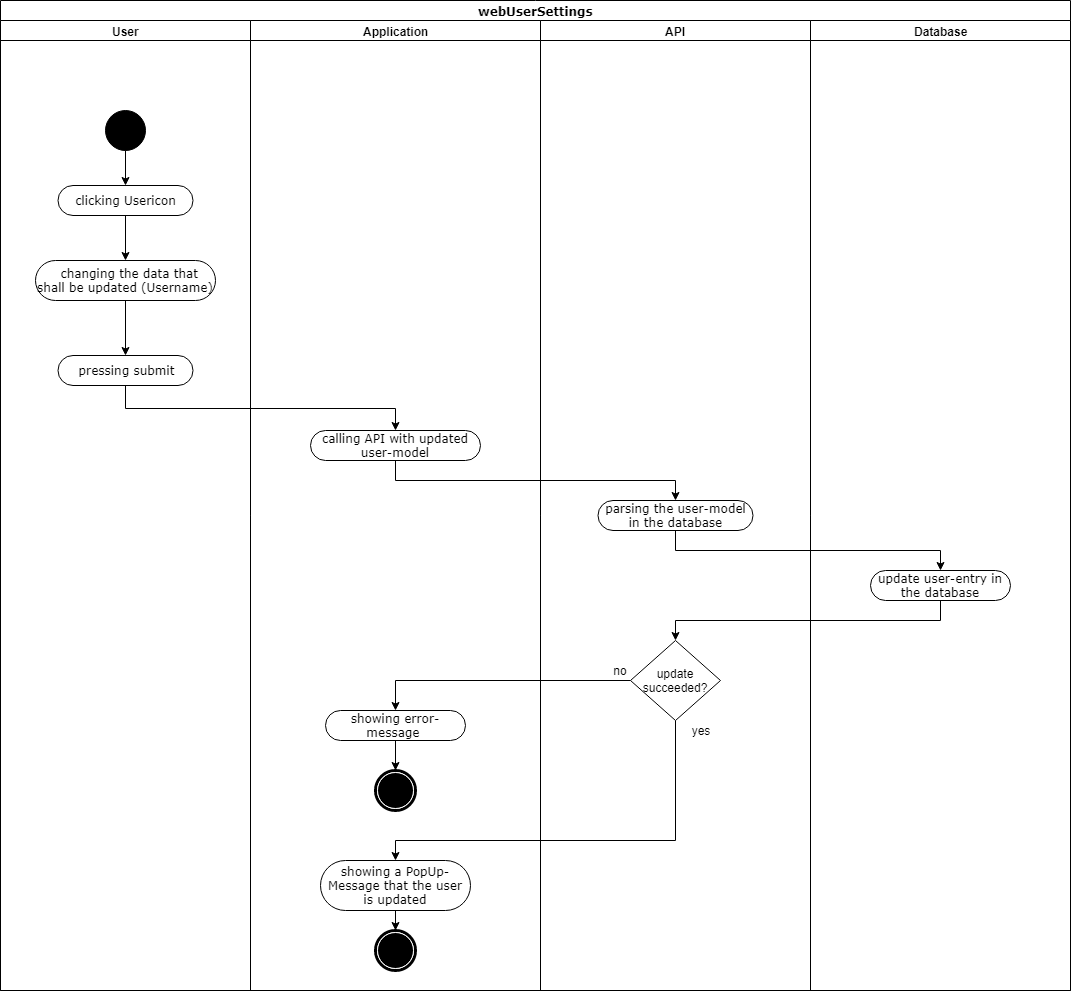

The diagram above was exported from draw.io. Its source (the exported page's mxGraphModel, read from the mxfile embedded in the PNG):
<mxGraphModel dx="1394" dy="747" grid="1" gridSize="10" guides="1" tooltips="1" connect="1" arrows="1" fold="1" page="1" pageScale="1" pageWidth="850" pageHeight="1100" background="#ffffff" math="0" shadow="0">
  <root>
    <mxCell id="0" />
    <mxCell id="1" parent="0" />
    <mxCell id="1c1d494c118603dd-1" value="webUserSettings" style="swimlane;html=1;childLayout=stackLayout;startSize=20;rounded=0;shadow=0;comic=0;labelBackgroundColor=none;strokeColor=#000000;strokeWidth=1;fillColor=#ffffff;fontFamily=Verdana;fontSize=12;fontColor=#000000;align=center;" parent="1" vertex="1">
      <mxGeometry x="40" y="20" width="1070" height="990" as="geometry" />
    </mxCell>
    <mxCell id="psqIFW8kic6-iNtJCJb2-69" style="edgeStyle=orthogonalEdgeStyle;rounded=0;orthogonalLoop=1;jettySize=auto;html=1;entryX=0.5;entryY=0;entryDx=0;entryDy=0;" parent="1c1d494c118603dd-1" source="psqIFW8kic6-iNtJCJb2-66" target="psqIFW8kic6-iNtJCJb2-68" edge="1">
      <mxGeometry relative="1" as="geometry">
        <mxPoint x="960" y="390" as="targetPoint" />
        <Array as="points">
          <mxPoint x="395" y="480" />
          <mxPoint x="675" y="480" />
        </Array>
      </mxGeometry>
    </mxCell>
    <mxCell id="psqIFW8kic6-iNtJCJb2-95" style="edgeStyle=orthogonalEdgeStyle;rounded=0;orthogonalLoop=1;jettySize=auto;html=1;exitX=0.5;exitY=1;exitDx=0;exitDy=0;entryX=0.5;entryY=0;entryDx=0;entryDy=0;" parent="1c1d494c118603dd-1" source="psqIFW8kic6-iNtJCJb2-68" target="psqIFW8kic6-iNtJCJb2-94" edge="1">
      <mxGeometry relative="1" as="geometry" />
    </mxCell>
    <mxCell id="psqIFW8kic6-iNtJCJb2-96" style="edgeStyle=orthogonalEdgeStyle;rounded=0;orthogonalLoop=1;jettySize=auto;html=1;exitX=0.5;exitY=1;exitDx=0;exitDy=0;entryX=0.5;entryY=0;entryDx=0;entryDy=0;" parent="1c1d494c118603dd-1" source="psqIFW8kic6-iNtJCJb2-94" target="psqIFW8kic6-iNtJCJb2-98" edge="1">
      <mxGeometry relative="1" as="geometry">
        <mxPoint x="675" y="680" as="targetPoint" />
      </mxGeometry>
    </mxCell>
    <mxCell id="psqIFW8kic6-iNtJCJb2-109" style="edgeStyle=orthogonalEdgeStyle;rounded=0;orthogonalLoop=1;jettySize=auto;html=1;exitX=0.5;exitY=1;exitDx=0;exitDy=0;entryX=0.5;entryY=0;entryDx=0;entryDy=0;" parent="1c1d494c118603dd-1" source="psqIFW8kic6-iNtJCJb2-98" target="29" edge="1">
      <mxGeometry relative="1" as="geometry">
        <Array as="points">
          <mxPoint x="675" y="840" />
          <mxPoint x="395" y="840" />
        </Array>
      </mxGeometry>
    </mxCell>
    <mxCell id="psqIFW8kic6-iNtJCJb2-108" style="edgeStyle=orthogonalEdgeStyle;rounded=0;orthogonalLoop=1;jettySize=auto;html=1;exitX=0;exitY=0.5;exitDx=0;exitDy=0;entryX=0.5;entryY=0;entryDx=0;entryDy=0;" parent="1c1d494c118603dd-1" source="psqIFW8kic6-iNtJCJb2-98" target="psqIFW8kic6-iNtJCJb2-105" edge="1">
      <mxGeometry relative="1" as="geometry" />
    </mxCell>
    <mxCell id="1c1d494c118603dd-2" value="User" style="swimlane;html=1;startSize=20;" parent="1c1d494c118603dd-1" vertex="1">
      <mxGeometry y="20" width="250" height="970" as="geometry">
        <mxRectangle y="20" width="60" height="970" as="alternateBounds" />
      </mxGeometry>
    </mxCell>
    <mxCell id="60571a20871a0731-4" value="" style="ellipse;whiteSpace=wrap;html=1;rounded=0;shadow=0;comic=0;labelBackgroundColor=none;strokeColor=#000000;strokeWidth=1;fillColor=#000000;fontFamily=Verdana;fontSize=12;fontColor=#000000;align=center;" parent="1c1d494c118603dd-2" vertex="1">
      <mxGeometry x="105" y="90" width="40" height="40" as="geometry" />
    </mxCell>
    <mxCell id="24" value="clicking Usericon" style="rounded=1;whiteSpace=wrap;html=1;shadow=0;comic=0;labelBackgroundColor=none;strokeColor=#000000;strokeWidth=1;fillColor=#ffffff;fontFamily=Verdana;fontSize=12;fontColor=#000000;align=center;arcSize=50;" parent="1c1d494c118603dd-2" vertex="1">
      <mxGeometry x="57.5" y="165" width="135" height="30" as="geometry" />
    </mxCell>
    <mxCell id="8" style="edgeStyle=orthogonalEdgeStyle;rounded=0;html=1;exitX=0.5;exitY=1;entryX=0.5;entryY=0;endArrow=classic;endFill=1;jettySize=auto;orthogonalLoop=1;" parent="1c1d494c118603dd-2" source="60571a20871a0731-4" target="24" edge="1">
      <mxGeometry relative="1" as="geometry" />
    </mxCell>
    <mxCell id="7" value="&amp;nbsp; changing the data that shall be updated (Username)" style="rounded=1;whiteSpace=wrap;html=1;shadow=0;comic=0;labelBackgroundColor=none;strokeColor=#000000;strokeWidth=1;fillColor=#ffffff;fontFamily=Verdana;fontSize=12;fontColor=#000000;align=center;arcSize=50;" parent="1c1d494c118603dd-2" vertex="1">
      <mxGeometry x="35" y="240" width="180" height="40" as="geometry" />
    </mxCell>
    <mxCell id="25" style="edgeStyle=orthogonalEdgeStyle;rounded=0;html=1;exitX=0.5;exitY=1;entryX=0.5;entryY=0;endArrow=classic;endFill=1;jettySize=auto;orthogonalLoop=1;" parent="1c1d494c118603dd-2" source="24" target="7" edge="1">
      <mxGeometry relative="1" as="geometry" />
    </mxCell>
    <mxCell id="psqIFW8kic6-iNtJCJb2-97" value="pressing submit" style="rounded=1;whiteSpace=wrap;html=1;shadow=0;comic=0;labelBackgroundColor=none;strokeColor=#000000;strokeWidth=1;fillColor=#ffffff;fontFamily=Verdana;fontSize=12;fontColor=#000000;align=center;arcSize=50;" parent="1c1d494c118603dd-2" vertex="1">
      <mxGeometry x="57.5" y="335" width="135" height="30" as="geometry" />
    </mxCell>
    <mxCell id="psqIFW8kic6-iNtJCJb2-74" style="edgeStyle=orthogonalEdgeStyle;rounded=0;orthogonalLoop=1;jettySize=auto;html=1;entryX=0.5;entryY=0;entryDx=0;entryDy=0;exitX=0.5;exitY=1;exitDx=0;exitDy=0;" parent="1c1d494c118603dd-2" source="7" target="psqIFW8kic6-iNtJCJb2-97" edge="1">
      <mxGeometry relative="1" as="geometry" />
    </mxCell>
    <mxCell id="16" value="Application&lt;br&gt;" style="swimlane;html=1;startSize=20;" parent="1c1d494c118603dd-1" vertex="1">
      <mxGeometry x="250" y="20" width="290" height="970" as="geometry">
        <mxRectangle y="20" width="60" height="970" as="alternateBounds" />
      </mxGeometry>
    </mxCell>
    <mxCell id="29" value="showing a PopUp-Message that the user is updated" style="rounded=1;whiteSpace=wrap;html=1;shadow=0;comic=0;labelBackgroundColor=none;strokeColor=#000000;strokeWidth=1;fillColor=#ffffff;fontFamily=Verdana;fontSize=12;fontColor=#000000;align=center;arcSize=50;" parent="16" vertex="1">
      <mxGeometry x="70" y="840" width="150" height="50" as="geometry" />
    </mxCell>
    <mxCell id="60571a20871a0731-5" value="" style="shape=mxgraph.bpmn.shape;html=1;verticalLabelPosition=bottom;labelBackgroundColor=#ffffff;verticalAlign=top;perimeter=ellipsePerimeter;outline=end;symbol=terminate;rounded=0;shadow=0;comic=0;strokeColor=#000000;strokeWidth=1;fillColor=#ffffff;fontFamily=Verdana;fontSize=12;fontColor=#000000;align=center;" parent="16" vertex="1">
      <mxGeometry x="125" y="910" width="40" height="40" as="geometry" />
    </mxCell>
    <mxCell id="psqIFW8kic6-iNtJCJb2-63" style="edgeStyle=orthogonalEdgeStyle;rounded=0;orthogonalLoop=1;jettySize=auto;html=1;entryX=0.5;entryY=0;entryDx=0;entryDy=0;exitX=0.5;exitY=1;exitDx=0;exitDy=0;" parent="16" source="29" target="60571a20871a0731-5" edge="1">
      <mxGeometry relative="1" as="geometry">
        <mxPoint x="160" y="1160" as="sourcePoint" />
      </mxGeometry>
    </mxCell>
    <mxCell id="psqIFW8kic6-iNtJCJb2-66" value="calling API with updated user-model" style="rounded=1;whiteSpace=wrap;html=1;shadow=0;comic=0;labelBackgroundColor=none;strokeColor=#000000;strokeWidth=1;fillColor=#ffffff;fontFamily=Verdana;fontSize=12;fontColor=#000000;align=center;arcSize=50;" parent="16" vertex="1">
      <mxGeometry x="60" y="410" width="170" height="30" as="geometry" />
    </mxCell>
    <mxCell id="psqIFW8kic6-iNtJCJb2-106" value="" style="shape=mxgraph.bpmn.shape;html=1;verticalLabelPosition=bottom;labelBackgroundColor=#ffffff;verticalAlign=top;perimeter=ellipsePerimeter;outline=end;symbol=terminate;rounded=0;shadow=0;comic=0;strokeColor=#000000;strokeWidth=1;fillColor=#ffffff;fontFamily=Verdana;fontSize=12;fontColor=#000000;align=center;" parent="16" vertex="1">
      <mxGeometry x="125" y="750" width="40" height="40" as="geometry" />
    </mxCell>
    <mxCell id="psqIFW8kic6-iNtJCJb2-105" value="showing error-message&amp;nbsp;" style="rounded=1;whiteSpace=wrap;html=1;shadow=0;comic=0;labelBackgroundColor=none;strokeColor=#000000;strokeWidth=1;fillColor=#ffffff;fontFamily=Verdana;fontSize=12;fontColor=#000000;align=center;arcSize=50;" parent="16" vertex="1">
      <mxGeometry x="75" y="690" width="140" height="30" as="geometry" />
    </mxCell>
    <mxCell id="psqIFW8kic6-iNtJCJb2-107" style="edgeStyle=orthogonalEdgeStyle;rounded=0;orthogonalLoop=1;jettySize=auto;html=1;entryX=0.5;entryY=0;entryDx=0;entryDy=0;exitX=0.5;exitY=1;exitDx=0;exitDy=0;" parent="16" source="psqIFW8kic6-iNtJCJb2-105" target="psqIFW8kic6-iNtJCJb2-106" edge="1">
      <mxGeometry relative="1" as="geometry">
        <mxPoint x="155" y="725" as="sourcePoint" />
      </mxGeometry>
    </mxCell>
    <mxCell id="1c1d494c118603dd-3" value="API" style="swimlane;html=1;startSize=20;" parent="1c1d494c118603dd-1" vertex="1">
      <mxGeometry x="540" y="20" width="270" height="970" as="geometry" />
    </mxCell>
    <mxCell id="psqIFW8kic6-iNtJCJb2-68" value="parsing the user-model in the database" style="rounded=1;whiteSpace=wrap;html=1;shadow=0;comic=0;labelBackgroundColor=none;strokeColor=#000000;strokeWidth=1;fillColor=#ffffff;fontFamily=Verdana;fontSize=12;fontColor=#000000;align=center;arcSize=50;" parent="1c1d494c118603dd-3" vertex="1">
      <mxGeometry x="57.5" y="480" width="155" height="30" as="geometry" />
    </mxCell>
    <mxCell id="psqIFW8kic6-iNtJCJb2-98" value="update succeeded?" style="rhombus;html=1;whiteSpace=wrap;" parent="1c1d494c118603dd-3" vertex="1">
      <mxGeometry x="90" y="620" width="90" height="80" as="geometry" />
    </mxCell>
    <mxCell id="psqIFW8kic6-iNtJCJb2-99" value="no&lt;br&gt;" style="text;html=1;strokeColor=none;fillColor=none;align=center;verticalAlign=middle;whiteSpace=wrap;rounded=0;" parent="1c1d494c118603dd-3" vertex="1">
      <mxGeometry x="60" y="640" width="40" height="20" as="geometry" />
    </mxCell>
    <mxCell id="psqIFW8kic6-iNtJCJb2-104" value="yes&lt;br&gt;" style="text;html=1;strokeColor=none;fillColor=none;align=center;verticalAlign=middle;whiteSpace=wrap;rounded=0;" parent="1c1d494c118603dd-3" vertex="1">
      <mxGeometry x="140" y="700" width="40" height="20" as="geometry" />
    </mxCell>
    <mxCell id="1c1d494c118603dd-4" value="Database" style="swimlane;html=1;startSize=20;" parent="1c1d494c118603dd-1" vertex="1">
      <mxGeometry x="810" y="20" width="260" height="970" as="geometry" />
    </mxCell>
    <mxCell id="psqIFW8kic6-iNtJCJb2-94" value="update user-entry in the database" style="rounded=1;whiteSpace=wrap;html=1;shadow=0;comic=0;labelBackgroundColor=none;strokeColor=#000000;strokeWidth=1;fillColor=#ffffff;fontFamily=Verdana;fontSize=12;fontColor=#000000;align=center;arcSize=50;" parent="1c1d494c118603dd-4" vertex="1">
      <mxGeometry x="60" y="550" width="140" height="30" as="geometry" />
    </mxCell>
    <mxCell id="psqIFW8kic6-iNtJCJb2-110" style="edgeStyle=orthogonalEdgeStyle;rounded=0;orthogonalLoop=1;jettySize=auto;html=1;exitX=0.5;exitY=1;exitDx=0;exitDy=0;entryX=0.5;entryY=0;entryDx=0;entryDy=0;" parent="1c1d494c118603dd-1" source="psqIFW8kic6-iNtJCJb2-97" target="psqIFW8kic6-iNtJCJb2-66" edge="1">
      <mxGeometry relative="1" as="geometry" />
    </mxCell>
  </root>
</mxGraphModel>